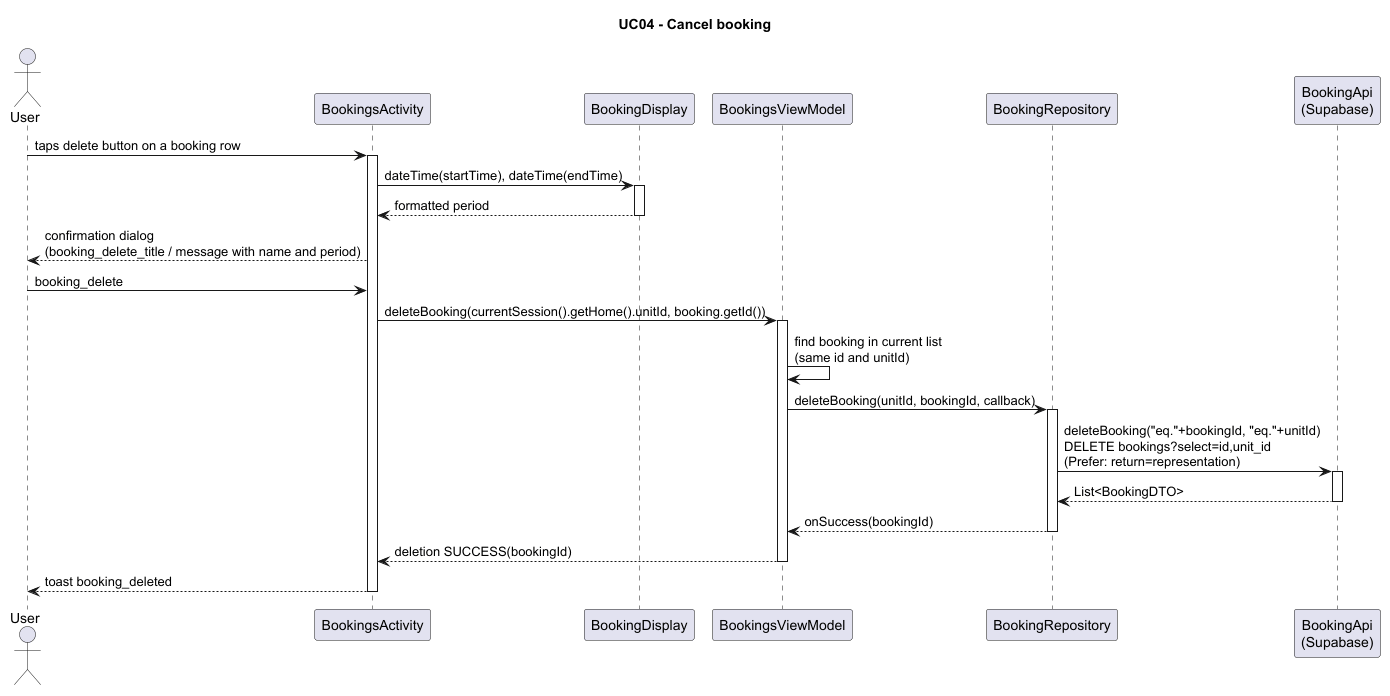

The diagram above was rendered by PlantUML. Its source (embedded in the PNG):
@startuml
title UC04 - Cancel booking

actor User
participant BookingsActivity as Activity
participant BookingDisplay as Display
participant BookingsViewModel as VM
participant BookingRepository as Repo
participant "BookingApi\n(Supabase)" as BookingApi

User -> Activity ++ : taps delete button on a booking row
    Activity -> Display ++ : dateTime(startTime), dateTime(endTime)
    Display --> Activity -- : formatted period
Activity --> User : confirmation dialog\n(booking_delete_title / message with name and period)
User -> Activity : booking_delete
    Activity -> VM ++ : deleteBooking(currentSession().getHome().unitId, booking.getId())
    VM -> VM : find booking in current list\n(same id and unitId)
    VM -> Repo ++ : deleteBooking(unitId, bookingId, callback)
        Repo -> BookingApi ++ : deleteBooking("eq."+bookingId, "eq."+unitId)\nDELETE bookings?select=id,unit_id\n(Prefer: return=representation)
        BookingApi --> Repo -- : List<BookingDTO>
    Repo --> VM : onSuccess(bookingId)
    deactivate Repo
    VM --> Activity : deletion SUCCESS(bookingId)
    deactivate VM
Activity --> User : toast booking_deleted
deactivate Activity

@enduml